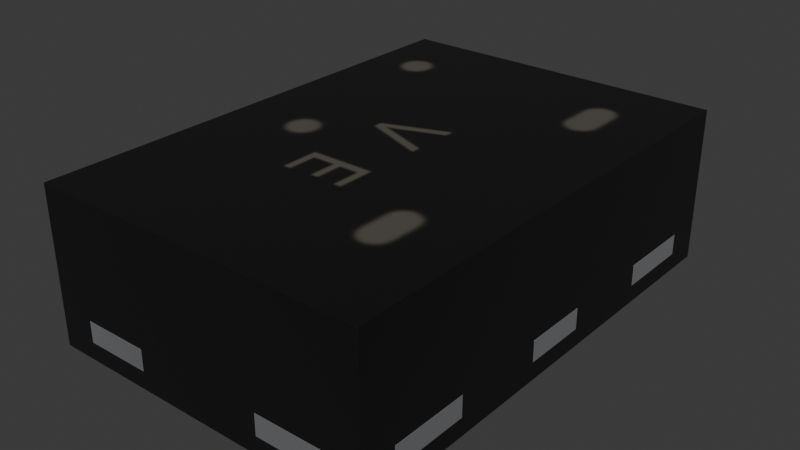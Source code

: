 # Source: XSON-6_1x1.45mm_P0.5mm-nexperia-74lvc1g08gm.blend  (saved by Blender 4.4.30; exported with 4.5.12 LTS)
import bpy
from mathutils import Matrix  # noqa: F401  (used for matrix-valued properties, if any)

bpy.ops.wm.read_factory_settings(use_empty=True)
scene = bpy.context.scene
scene.name = 'Scene'

# ---- collections
col_xson_6_1x1_45mm_p0_5mm_nexperia_74lvc1g08gm = bpy.data.collections.new('XSON-6_1x1.45mm_P0.5mm-nexperia-74lvc1g08gm'); scene.collection.children.link(col_xson_6_1x1_45mm_p0_5mm_nexperia_74lvc1g08gm)

# ---- images (referenced by path relative to the original .blend; pixels are not part of the script)
import os
ASSET_DIR = os.environ.get("B2B_ASSET_DIR", "")  # directory of the original .blend (textures are referenced by path, not embedded)
HERE = os.path.dirname(os.path.abspath(__file__))  # packed textures are extracted next to this script under _unpacked/

def load_image(name, relpath, width, height, colorspace="sRGB"):
    """Load a texture the original file referenced (path relative to the .blend, or extracted next to this script)."""
    p = next((c for c in (os.path.join(HERE, relpath), os.path.join(ASSET_DIR, relpath)) if relpath and os.path.exists(c)), "")
    if p:
        img = bpy.data.images.load(p, check_existing=True)
        img.name = name
    else:  # same state as the original file: an image datablock whose file is absent (Cycles renders it pink)
        img = bpy.data.images.new(name, width, height)
        img.source = "FILE"
        img.filepath = "//" + (relpath or name)
    img.colorspace_settings.name = colorspace
    return img
img_74lvc1g08gm_marking_png = load_image('74LVC1G08GM_marking.png', '_unpacked/74LVC1G08GM_marking.5a848b2f.png', 800, 600, 'sRGB')

# ---- materials (node trees are filled in below, after node groups)
mat_metal_pins = bpy.data.materials.new('metal_pins')
mat_metal_pins.use_transparent_shadow = False
mat_metal_pins.preview_render_type = 'CUBE'
mat_plastic_chip = bpy.data.materials.new('plastic_chip')
mat_plastic_chip.use_transparent_shadow = False
mat_plastic_chip.preview_render_type = 'CUBE'
mat_nexperia_74lvc1g08gm_marking = bpy.data.materials.new('nexperia-74lvc1g08gm-marking')
mat_nexperia_74lvc1g08gm_marking.preview_render_type = 'CUBE'

# ---- material node trees
mat_metal_pins.use_nodes = True; mat_metal_pins.node_tree.nodes.clear()
_N = mat_metal_pins.node_tree.nodes; _L = mat_metal_pins.node_tree.links
n0 = _N.new('ShaderNodeMapping'); n0.name = 'Mapping'; n0.location = (-1447, -91)
n0.inputs[3].default_value = (4.8, 1.2, 1.1)
n1 = _N.new('ShaderNodeBsdfPrincipled'); n1.name = 'Principled BSDF'; n1.location = (-560, 254)
n1.distribution = 'GGX'
n1.subsurface_method = 'BURLEY'
n1.inputs[1].default_value = 0.7818
n1.inputs[2].default_value = 0.2886
n1.inputs[3].default_value = 1.45
n1.inputs[13].default_value = 0.0
n1.inputs[27].default_value = (0.0, 0.0, 0.0, 1.0)
n1.inputs[28].default_value = 1.0
n2 = _N.new('ShaderNodeOutputMaterial'); n2.name = 'Material Output.002'; n2.location = (-205, 253)
n2.width = 213
n3 = _N.new('ShaderNodeTexNoise'); n3.name = 'Noise Texture.002'; n3.location = (-1228, -73)
n3.inputs[2].default_value = 0.1
n3.inputs[3].default_value = 7.0
n3.inputs[4].default_value = 0.6
n3.inputs[8].default_value = 0.4
n4 = _N.new('ShaderNodeTexCoord'); n4.name = 'Texture Coordinate'; n4.location = (-1636, -116)
n5 = _N.new('ShaderNodeMix'); n5.name = 'Mix.001'; n5.location = (-921, 45)
n5.data_type = 'RGBA'
n5.inputs[6].default_value = (0.9398, 0.9547, 1.0, 1.0)
n5.inputs[7].default_value = (0.13, 0.1259, 0.1359, 1.0)
n6 = _N.new('ShaderNodeBump'); n6.name = 'Bump.001'; n6.location = (-1001, -227)
n6.inputs[0].default_value = 0.05
n6.inputs[1].default_value = 0.01
_L.new(n1.outputs[0], n2.inputs[0])
_L.new(n3.outputs[0], n6.inputs[3])
_L.new(n0.outputs[0], n3.inputs[0])
_L.new(n3.outputs[0], n5.inputs[0])
_L.new(n4.outputs[3], n0.inputs[0])
_L.new(n5.outputs[2], n1.inputs[0])
_L.new(n6.outputs[0], n1.inputs[5])
n2.is_active_output = True
mat_plastic_chip.use_nodes = True; mat_plastic_chip.node_tree.nodes.clear()
_N = mat_plastic_chip.node_tree.nodes; _L = mat_plastic_chip.node_tree.links
n0 = _N.new('ShaderNodeBsdfPrincipled'); n0.name = 'Principled BSDF'; n0.location = (10, 300)
n0.distribution = 'GGX'
n0.subsurface_method = 'BURLEY'
n0.inputs[0].default_value = (0.009312, 0.009312, 0.009312, 1.0)
n0.inputs[1].default_value = 0.1372
n0.inputs[2].default_value = 0.3706
n0.inputs[3].default_value = 1.45
n0.inputs[27].default_value = (0.0, 0.0, 0.0, 1.0)
n0.inputs[28].default_value = 1.0
n1 = _N.new('ShaderNodeOutputMaterial'); n1.name = 'Material Output'; n1.location = (300, 300)
n2 = _N.new('ShaderNodeTexNoise'); n2.name = 'Noise Texture'; n2.location = (-893, 54)
n2.inputs[2].default_value = 200.0
n2.inputs[3].default_value = 3.6
n2.inputs[4].default_value = 0.8375
n3 = _N.new('ShaderNodeBump'); n3.name = 'Bump'; n3.location = (-604, -53)
n3.inputs[0].default_value = 0.08
n3.inputs[1].default_value = 1.0
_L.new(n0.outputs[0], n1.inputs[0])
_L.new(n2.outputs[0], n3.inputs[3])
_L.new(n3.outputs[0], n0.inputs[5])
n1.is_active_output = True
mat_nexperia_74lvc1g08gm_marking.use_nodes = True; mat_nexperia_74lvc1g08gm_marking.node_tree.nodes.clear()
_N = mat_nexperia_74lvc1g08gm_marking.node_tree.nodes; _L = mat_nexperia_74lvc1g08gm_marking.node_tree.links
n0 = _N.new('ShaderNodeTexNoise'); n0.name = 'Noise Texture'; n0.location = (-659, -123)
n0.inputs[2].default_value = 200.0
n0.inputs[3].default_value = 3.6
n0.inputs[4].default_value = 0.8375
n1 = _N.new('ShaderNodeBump'); n1.name = 'Bump'; n1.location = (-370, -229)
n1.inputs[0].default_value = 0.08
n1.inputs[1].default_value = 1.0
n2 = _N.new('ShaderNodeOutputMaterial'); n2.name = 'Material Output'; n2.location = (801, 213)
n3 = _N.new('ShaderNodeMixShader'); n3.name = 'Mix Shader'; n3.location = (585, 220)
n4 = _N.new('ShaderNodeTexImage'); n4.name = 'Image Texture'; n4.location = (3, 489)
n4.image = img_74lvc1g08gm_marking_png
n5 = _N.new('ShaderNodeBsdfPrincipled'); n5.name = 'Principled BSDF.001'; n5.location = (4, 261)
n5.distribution = 'GGX'
n5.subsurface_method = 'RANDOM_WALK_SKIN'
n5.inputs[0].default_value = (0.1022, 0.09084, 0.07619, 1.0)
n5.inputs[3].default_value = 1.45
n5.inputs[27].default_value = (0.0, 0.0, 0.0, 1.0)
n5.inputs[28].default_value = 1.0
n6 = _N.new('ShaderNodeBsdfPrincipled'); n6.name = 'Principled BSDF'; n6.location = (4, -95)
n6.distribution = 'GGX'
n6.subsurface_method = 'BURLEY'
n6.inputs[0].default_value = (0.009312, 0.009312, 0.009312, 1.0)
n6.inputs[1].default_value = 0.1372
n6.inputs[2].default_value = 0.3706
n6.inputs[3].default_value = 1.45
n6.inputs[27].default_value = (0.0, 0.0, 0.0, 1.0)
n6.inputs[28].default_value = 1.0
n7 = _N.new('ShaderNodeUVMap'); n7.name = 'Node-UVMap-marking'; n7.location = (-257, 399)
n7.label = 'UVMap-marking'
n7.uv_map = 'UVMap-marking'
_L.new(n0.outputs[0], n1.inputs[3])
_L.new(n1.outputs[0], n6.inputs[5])
_L.new(n3.outputs[0], n2.inputs[0])
_L.new(n4.outputs[0], n3.inputs[0])
_L.new(n5.outputs[0], n3.inputs[1])
_L.new(n6.outputs[0], n3.inputs[2])
_L.new(n7.outputs[0], n4.inputs[0])
n2.is_active_output = True

# ---- world
world_world = bpy.data.worlds.new('World'); scene.world = world_world
world_world.use_nodes = True; world_world.node_tree.nodes.clear()
_N = world_world.node_tree.nodes; _L = world_world.node_tree.links
n0 = _N.new('ShaderNodeOutputWorld'); n0.name = 'World Output'; n0.location = (300, 300)
n1 = _N.new('ShaderNodeBackground'); n1.name = 'Background'; n1.location = (10, 300)
n1.inputs[0].default_value = (0.05088, 0.05088, 0.05088, 1.0)
_L.new(n1.outputs[0], n0.inputs[0])
n0.is_active_output = True
world_world.color = (0.05088, 0.05088, 0.05088)
world_world.use_sun_shadow = False
world_world.sun_shadow_jitter_overblur = 0.0

# ---- meshes
me_xson_6_1x1_45mm_p0_5mm_nexperia_74lvc1g08gm = bpy.data.meshes.new('XSON-6_1x1.45mm_P0.5mm-nexperia-74lvc1g08gm')
me_xson_6_1x1_45mm_p0_5mm_nexperia_74lvc1g08gm.from_pydata([(0.147, -0.4005, -2.086e-07), (0.442, -0.4005, 0.0635), (0.1925, -0.4005, 0.0635), (0.5, -0.6142, 0.0635), (0.3896, -0.7246, 0.0635), (0.4083, -0.6891, 0.0635), (0.3896, -0.7246, 0.127), (0.1925, -0.7246, 0.127), (0.1925, -0.5955, 0.0635), (0.1925, -0.3816, 0.127), (0.1925, -0.3816, 0.0635), (0.5, -0.3816, 0.0635), (0.4336, -0.6581, 0.0635), (0.4646, -0.6328, 0.0635), (0.1925, -0.7246, 0.0635), (0.5, -0.3816, 0.127), (0.5, -0.6142, 0.127), (0.4083, -0.6891, 0.127), (0.4336, -0.6581, 0.127), (0.4646, -0.6328, 0.127), (0.147, -0.5955, -2.086e-07), (0.147, -0.5955, 0.0635), (0.442, -0.5955, -1.956e-07), (0.442, -0.5955, 0.0635), (0.442, -0.4005, -1.956e-07), (0.147, -0.4005, 0.0635), (0.5, -0.09706, 0.0635), (0.415, -0.09706, 0.0635), (0.415, -0.09706, 0.127), (0.415, 0.09794, 0.0635), (0.415, 0.09794, 0.127), (0.5, 0.09795, 0.0635), (0.5, 0.09795, 0.127), (0.5, -0.09706, 0.127), (0.415, -0.09547, 0.0635), (0.147, 0.09953, 0.0635), (0.442, -0.09547, -1.956e-07), (0.147, -0.09547, -2.086e-07), (0.147, -0.09547, 0.0635), (0.147, 0.09953, -2.086e-07), (0.442, 0.09953, -1.956e-07), (0.442, 0.09953, 0.0635), (0.442, -0.09547, 0.0635), (0.442, 0.09795, 0.0635), (0.3896, 0.7254, 0.127), (0.4646, 0.6337, 0.0635), (0.1925, 0.5995, 0.0635), (0.1925, 0.7254, 0.0635), (0.1925, 0.7254, 0.127), (0.3896, 0.7254, 0.0635), (0.5, 0.615, 0.0635), (0.4336, 0.659, 0.0635), (0.4083, 0.69, 0.0635), (0.5, 0.3824, 0.0635), (0.1925, 0.3824, 0.0635), (0.5, 0.615, 0.127), (0.5, 0.3824, 0.127), (0.1925, 0.3824, 0.127), (0.4646, 0.6337, 0.127), (0.4336, 0.659, 0.127), (0.4083, 0.69, 0.127), (0.147, 0.4045, -2.086e-07), (0.147, 0.4045, 0.0635), (0.147, 0.5995, -2.086e-07), (0.442, 0.5995, 0.0635), (0.442, 0.5995, -1.956e-07), (0.442, 0.4045, 0.0635), (0.1925, 0.4045, 0.0635), (0.442, 0.4045, -1.956e-07), (0.147, 0.5995, 0.0635), (-0.4082, 0.69, 0.0635), (-0.5, 0.3824, 0.127), (-0.1925, 0.3824, 0.0635), (-0.5, 0.615, 0.0635), (-0.5, 0.3824, 0.0635), (-0.453, 0.4045, 0.0635), (-0.3896, 0.7254, 0.0635), (-0.4335, 0.659, 0.0635), (-0.4645, 0.6337, 0.0635), (-0.1925, 0.7254, 0.0635), (-0.1925, 0.5995, 0.0635), (-0.453, 0.5995, 0.0635), (-0.3896, 0.7254, 0.127), (-0.1925, 0.7254, 0.127), (-0.1925, 0.3824, 0.127), (-0.5, 0.615, 0.127), (-0.4082, 0.69, 0.127), (-0.4335, 0.659, 0.127), (-0.4645, 0.6337, 0.127), (-0.1925, 0.4045, 0.0635), (-0.108, 0.5245, 0.0635), (-0.453, 0.4045, -2.347e-07), (-0.183, 0.5995, -2.235e-07), (-0.183, 0.5995, 0.0635), (-0.108, 0.4045, 0.0635), (-0.108, 0.4045, 0.0), (-0.108, 0.5245, -2.198e-07), (-0.453, 0.5995, -2.347e-07), (-0.415, -0.09706, 0.0635), (-0.5, -0.09706, 0.0635), (-0.5, 0.09794, 0.127), (-0.5, 0.09794, 0.0635), (-0.453, 0.09794, 0.0635), (-0.415, -0.09547, 0.0635), (-0.5, -0.09706, 0.127), (-0.415, -0.09706, 0.127), (-0.415, 0.09794, 0.127), (-0.453, 0.09953, -2.347e-07), (-0.158, 0.09953, -2.217e-07), (-0.158, -0.09547, -2.217e-07), (-0.453, -0.09547, 0.0635), (-0.453, -0.09547, -2.347e-07), (-0.415, 0.09794, 0.0635), (-0.453, 0.09953, 0.0635), (-0.158, 0.09953, 0.0635), (-0.158, -0.09547, 0.0635), (-0.3896, -0.7246, 0.0635), (-0.3896, -0.7246, 0.127), (-0.5, -0.6142, 0.0635), (-0.4645, -0.6328, 0.0635), (-0.4082, -0.6891, 0.0635), (-0.5, -0.6142, 0.127), (-0.4645, -0.6328, 0.127), (-0.4335, -0.6581, 0.127), (-0.4082, -0.6891, 0.127), (-0.5, -0.3816, 0.127), (-0.1925, -0.3816, 0.127), (-0.1925, -0.3816, 0.0635), (-0.1925, -0.7246, 0.0635), (-0.453, -0.5955, 0.0635), (-0.4335, -0.6581, 0.0635), (-0.5, -0.3816, 0.0635), (-0.1925, -0.4005, 0.0635), (-0.1925, -0.7246, 0.127), (-0.1925, -0.5955, 0.0635), (-0.453, -0.5955, -2.347e-07), (-0.453, -0.4005, -2.347e-07), (-0.453, -0.4005, 0.0635), (-0.158, -0.4005, 0.0635), (-0.158, -0.4005, -2.217e-07), (-0.158, -0.5955, -2.217e-07), (-0.158, -0.5955, 0.0635), (0.4995, 0.7249, 0.47), (-0.4995, -0.7241, 0.47), (0.4995, -0.7241, 0.47), (-0.4995, -0.7241, 0.01), (-0.4995, 0.7249, 0.47), (-0.4995, 0.7249, 0.01), (0.4995, 0.7249, 0.01), (0.4995, -0.7241, 0.01)], [], [(13, 19, 18, 12), (12, 18, 17, 5), (52, 60, 59, 51), (92, 93, 90, 96), (8, 14, 7, 9, 10, 2), (134, 129, 135, 140, 141), (61, 63, 65, 68), (78, 88, 87, 77), (10, 11, 3, 13, 12, 5, 4, 14, 8, 23, 1, 2), (91, 75, 81, 97), (15, 9, 7, 6, 17, 18, 19, 16), (77, 70, 76, 79, 80, 81, 75, 89, 72, 74, 73, 78), (139, 136, 137, 132, 138), (24, 1, 23, 22), (99, 98, 105, 104), (28, 30, 29, 34, 27), (43, 29, 30, 32, 31), (99, 101, 102, 110, 103, 98), (45, 58, 55, 50), (43, 31, 26, 27, 34, 42), (139, 138, 141, 140), (107, 113, 114, 108), (20, 22, 23, 8, 21), (39, 40, 36, 37), (74, 72, 84, 71), (145, 143, 146, 147), (37, 38, 35, 39), (26, 33, 28, 27), (140, 135, 136, 139), (47, 48, 44, 49), (14, 4, 6, 7), (53, 56, 57, 54), (146, 143, 144, 142), (85, 71, 84, 83, 82, 86, 87, 88), (47, 49, 52, 51, 45, 50, 53, 54, 67, 66, 64, 46), (65, 63, 69, 46, 64), (88, 78, 73, 85), (61, 62, 69, 63), (11, 15, 16, 3), (70, 86, 82, 76), (11, 10, 9, 15), (67, 62, 61, 68, 66), (46, 69, 62, 67), (19, 13, 3, 16), (24, 0, 25, 2, 1), (76, 82, 83, 79), (148, 149, 145, 147), (20, 21, 25, 0), (115, 114, 113, 102, 112, 103), (129, 134, 128, 116, 120, 130, 119, 118, 131, 127, 132, 137), (8, 2, 25, 21), (73, 74, 71, 85), (30, 28, 33, 32), (50, 55, 56, 53), (90, 93, 80, 89, 94), (119, 122, 121, 118), (130, 123, 122, 119), (91, 95, 94, 89, 75), (96, 90, 94, 95), (108, 114, 115, 109), (103, 112, 106, 105, 98), (101, 99, 104, 100), (60, 44, 48, 57, 56, 55, 58, 59), (100, 106, 112, 102, 101), (96, 95, 91, 97, 92), (102, 113, 107, 111, 110), (131, 125, 126, 127), (105, 106, 100, 104), (131, 118, 121, 125), (111, 109, 115, 103, 110), (89, 80, 79, 83, 84, 72), (22, 20, 0, 24), (5, 17, 6, 4), (77, 87, 86, 70), (120, 124, 123, 130), (80, 93, 92, 97, 81), (35, 38, 34, 29, 43, 41), (109, 111, 107, 108), (116, 128, 133, 117), (126, 133, 128, 134, 132, 127), (132, 134, 141, 138), (39, 35, 41, 40), (51, 59, 58, 45), (34, 38, 37, 36, 42), (65, 64, 66, 68), (36, 40, 41, 43, 42), (123, 124, 117, 133, 126, 125, 121, 122), (135, 129, 137, 136), (147, 146, 142, 148), (54, 57, 48, 47, 46, 67), (60, 52, 49, 44), (124, 120, 116, 117), (149, 144, 143, 145), (148, 142, 144, 149), (31, 32, 33, 26)])
me_xson_6_1x1_45mm_p0_5mm_nexperia_74lvc1g08gm.polygons.foreach_set('use_smooth', [True] * 95)
me_xson_6_1x1_45mm_p0_5mm_nexperia_74lvc1g08gm.polygons.foreach_set('material_index', [0, 0, 0, 0, 0, 0, 0, 0, 0, 0, 0, 0, 0, 0, 0, 0, 0, 0, 0, 0, 0, 0, 0, 0, 0, 1, 0, 0, 0, 0, 0, 0, 2, 0, 0, 0, 0, 0, 0, 0, 0, 0, 0, 0, 0, 0, 1, 0, 0, 0, 0, 0, 0, 0, 0, 0, 0, 0, 0, 0, 0, 0, 0, 0, 0, 0, 0, 0, 0, 0, 0, 0, 0, 0, 0, 0, 0, 0, 0, 0, 0, 0, 0, 0, 0, 0, 0, 0, 1, 0, 0, 0, 1, 1, 0])
_k = set([(0, 20), (0, 24), (0, 25), (1, 2), (1, 23), (1, 24), (2, 8), (2, 10), (2, 25), (3, 11), (3, 13), (3, 16), (4, 5), (4, 6), (4, 14), (5, 12), (6, 7), (6, 17), (7, 9), (7, 14), (8, 14), (8, 21), (8, 23), (9, 10), (9, 15), (10, 11), (11, 15), (12, 13), (15, 16), (16, 19), (17, 18), (18, 19), (20, 21), (20, 22), (21, 25), (22, 23), (22, 24), (26, 27), (26, 31), (26, 33), (27, 28), (27, 34), (28, 30), (28, 33), (29, 30), (29, 34), (29, 43), (30, 32), (31, 32), (31, 43), (32, 33), (34, 38), (34, 42), (35, 38), (35, 39), (35, 41), (36, 37), (36, 40), (36, 42), (37, 38), (37, 39), (39, 40), (40, 41), (41, 43), (42, 43), (44, 48), (44, 49), (44, 60), (45, 50), (45, 51), (46, 47), (46, 64), (46, 67), (46, 69), (47, 48), (47, 49), (48, 57), (49, 52), (50, 53), (50, 55), (51, 52), (53, 54), (53, 56), (54, 57), (54, 67), (55, 56), (55, 58), (56, 57), (58, 59), (59, 60), (61, 62), (61, 63), (61, 68), (62, 67), (62, 69), (63, 65), (63, 69), (64, 65), (64, 66), (65, 68), (66, 67), (66, 68), (70, 76), (70, 77), (71, 74), (71, 84), (71, 85), (72, 74), (72, 84), (72, 89), (73, 74), (73, 78), (73, 85), (75, 81), (75, 89), (75, 91), (76, 79), (76, 82), (77, 78), (79, 80), (79, 83), (80, 81), (80, 89), (80, 93), (81, 97), (82, 83), (82, 86), (83, 84), (85, 88), (86, 87), (87, 88), (89, 94), (90, 93), (90, 94), (90, 96), (91, 95), (91, 97), (92, 93), (92, 96), (92, 97), (94, 95), (95, 96), (98, 99), (98, 103), (98, 105), (99, 101), (99, 104), (100, 101), (100, 104), (100, 106), (101, 102), (102, 110), (102, 112), (102, 113), (103, 110), (103, 112), (103, 115), (104, 105), (105, 106), (106, 112), (107, 108), (107, 111), (107, 113), (108, 109), (108, 114), (109, 111), (109, 115), (110, 111), (113, 114), (114, 115), (116, 117), (116, 120), (116, 128), (117, 124), (117, 133), (118, 119), (118, 121), (118, 131), (119, 130), (120, 130), (121, 122), (121, 125), (122, 123), (123, 124), (125, 126), (125, 131), (126, 127), (126, 133), (127, 131), (127, 132), (128, 133), (128, 134), (129, 134), (129, 135), (129, 137), (132, 134), (132, 137), (132, 138), (134, 141), (135, 136), (135, 140), (136, 137), (136, 139), (138, 139), (138, 141), (139, 140), (140, 141), (142, 144), (142, 146), (142, 148), (143, 144), (143, 145), (143, 146), (144, 149), (145, 147), (145, 149), (146, 147), (147, 148), (148, 149)])
me_xson_6_1x1_45mm_p0_5mm_nexperia_74lvc1g08gm.attributes.new('sharp_edge', 'BOOLEAN', 'EDGE').data.foreach_set('value', [ (min(e.vertices), max(e.vertices)) in _k for e in me_xson_6_1x1_45mm_p0_5mm_nexperia_74lvc1g08gm.edges])
_uv = me_xson_6_1x1_45mm_p0_5mm_nexperia_74lvc1g08gm.uv_layers.new(name='UVMap')
_uv.uv.foreach_set('vector', [0.3208, 0.8311, 0.3208, 0.8311, 0.6016, 0.6016, 0.6016, 0.6016, 0.6016, 0.6016, 0.6016, 0.6016, 0.8311, 0.3208, 0.8311, 0.3208, 0.8311, 0.6792, 0.8311, 0.6792, 0.6016, 0.3984, 0.6016, 0.3984, 1.0, 1.0, 1.0, 1.0, 0.0, 0.0, 0.0, 0.0, 0.3763, 1.0, 0.0, 1.0, 0.0, 0.0, 1.0, 0.0, 1.0, 1.0, 0.9448, 1.0, 0.117, 0.0, 1.0, 0.0, 1.0, 1.0, 0.0, 1.0, 0.0, 0.0, 1.0, 0.0, 1.0, 1.0, 0.0, 1.0, 0.0, 0.0, 0.6792, 0.1689, 0.6792, 0.1689, 0.3984, 0.3984, 0.3984, 0.3984, 1.0, 1.0, 1.0, 0.0, 0.3219, 0.0, 0.2675, 0.1152, 0.1936, 0.216, 0.1033, 0.2984, 0.0, 0.359, 0.0, 1.0, 0.3763, 1.0, 0.3763, 0.1886, 0.9448, 0.1886, 0.9448, 1.0, 0.0, 1.0, 0.0, 0.0, 1.0, 0.0, 1.0, 1.0, 1.0, 0.0, 1.0, 1.0, 0.0, 1.0, 0.0, 0.359, 0.1033, 0.2984, 0.1936, 0.216, 0.2675, 0.1152, 0.3219, 0.0, 0.8064, 0.784, 0.8967, 0.7016, 1.0, 0.641, 1.0, 0.0, 0.6329, 0.0, 0.6329, 0.8471, 0.06437, 0.8471, 0.06437, 0.0, 0.0, 0.0, 0.0, 1.0, 0.6781, 1.0, 0.7325, 0.8848, 0.0, 1.0, 1.0, 1.0, 1.0, 0.0, 0.117, 0.0, 0.0, 0.0, 1.0, 1.0, 1.0, 0.0, 0.0, 0.0, 0.0, 1.0, 1.0, 1.0, 0.0, 1.0, 0.0, 0.0, 1.0, 0.0, 0.0, 0.0, 1.0, 0.0, 1.0, 1.0, 0.008104, 1.0, 0.0, 1.0, 0.6822, 1.0, 1.0, 1.0, 1.0, 0.0, 0.0, 0.0, 0.0, 1.0, 0.0, 1.0, 1.0, 1.0, 1.0, 0.4469, 0.008104, 0.4469, 0.008104, 0.0, 0.0, 0.0, 0.3208, 0.1689, 0.3208, 0.1689, 0.0, 0.0, 0.0, 0.0, 1.0, 0.6822, 1.0, 0.0, 0.0, 0.0, 0.0, 1.0, 0.008104, 1.0, 0.008104, 0.6822, 1.0, 1.0, 1.0, 0.0, 0.0, 0.0, 0.0, 1.0, 1.0, 1.0, 1.0, 0.0, 0.0, 0.0, 0.0, 1.0, 1.0, 1.0, 0.0, 1.0, 0.0, 0.0, 0.8458, 0.0, 1.0, 0.0, 1.0, 1.0, 0.0, 1.0, 0.0, 0.0, 1.0, 0.0, 1.0, 1.0, 0.0, 1.0, 0.0, 0.0, 1.0, 0.0, 0.0, 1.0, 0.0, 0.0, 1.0, 0.0, 1.0, 1.0, 0.0, 1.0, 0.0, 0.0, 1.0, 0.0, 1.0, 1.0, 0.0, 1.0, 0.0, 0.0, 1.0, 0.0, 1.0, 1.0, 0.0, 0.0, 1.0, 0.0, 1.0, 1.0, 0.0, 1.0, 1.0, 1.0, 1.0, 0.0, 0.0, 0.0, 0.0, 1.0, 1.0, 1.0, 0.0, 1.0, 0.0, 0.0, 1.0, 0.0, 0.0, 1.0, 0.0, 0.0, 1.0, 0.0, 1.0, 1.0, 1.0, 1.0, 0.0, 1.0, 0.0, 0.0, 0.4108, 0.7853, 0.6781, 1.0, 0.0, 1.0, 0.0, 0.0, 1.0, 0.0, 1.0, 0.641, 0.8967, 0.7016, 0.8064, 0.784, 0.7325, 0.8848, 1.0, 1.0, 1.0, 0.359, 0.8967, 0.2984, 0.8064, 0.216, 0.7325, 0.1152, 0.6781, 0.0, 0.0, 0.0, 0.0, 1.0, 0.06437, 1.0, 0.06437, 0.1886, 0.6329, 0.1886, 0.6329, 1.0, 0.0, 1.0, 1.0, 1.0, 1.0, 0.0, 0.8458, 0.0, 0.0, 0.0, 0.6792, 0.1689, 0.6792, 0.1689, 1.0, 0.0, 1.0, 0.0, 0.0, 1.0, 0.0, 0.0, 1.0, 0.0, 1.0, 1.0, 1.0, 1.0, 1.0, 0.0, 0.0, 0.0, 0.0, 1.0, 0.1689, 0.6792, 0.1689, 0.6792, 0.0, 1.0, 0.0, 1.0, 0.0, 1.0, 1.0, 1.0, 1.0, 0.0, 0.0, 0.0, 0.8458, 0.0, 1.0, 0.0, 1.0, 1.0, 0.0, 1.0, 0.0, 0.0, 1.0, 0.0, 1.0, 1.0, 0.0, 1.0, 0.0, 0.0, 0.3208, 0.8311, 0.3208, 0.8311, 0.0, 1.0, 0.0, 1.0, 0.0, 1.0, 1.0, 1.0, 1.0, 0.0, 0.8458, 0.0, 0.0, 0.0, 1.0, 1.0, 1.0, 0.0, 0.0, 0.0, 0.0, 1.0, 1.0, 0.0, 0.0, 0.0, 0.0, 1.0, 1.0, 1.0, 0.0, 1.0, 0.0, 0.0, 1.0, 0.0, 1.0, 1.0, 0.0, 0.0, 0.0, 1.0, 1.0, 1.0, 1.0, 0.9919, 0.8712, 0.9919, 0.8712, 0.0, 0.3763, 0.8471, 0.3763, 0.0, 0.0, 0.0, 0.0, 0.641, 0.1033, 0.7016, 0.1936, 0.784, 0.2675, 0.8848, 0.3219, 1.0, 1.0, 1.0, 1.0, 0.0, 0.9448, 0.0, 0.9448, 0.8471, 0.0, 0.0, 1.0, 0.0, 1.0, 1.0, 0.0, 1.0, 1.0, 1.0, 0.0, 1.0, 0.0, 0.0, 1.0, 0.0, 1.0, 1.0, 0.0, 1.0, 0.0, 0.0, 1.0, 0.0, 1.0, 1.0, 1.0, 0.0, 0.0, 0.0, 0.0, 1.0, 0.6154, 0.0, 1.0, 0.8874, 1.0, 1.0, 0.0, 1.0, 0.0, 0.0, 0.6792, 0.8311, 0.6792, 0.8311, 1.0, 1.0, 1.0, 1.0, 0.3984, 0.6016, 0.3984, 0.6016, 0.6792, 0.8311, 0.6792, 0.8311, 1.0, 1.0, 0.0, 1.0, 0.0, 0.0, 0.245, 0.0, 1.0, 0.0, 1.0, 1.0, 1.0, 0.0, 0.0, 0.0, 0.0, 1.0, 1.0, 1.0, 1.0, 0.0, 0.0, 0.0, 0.0, 1.0, 0.008104, 1.0, 1.0, 1.0, 1.0, 0.0, 0.0, 0.0, 0.0, 1.0, 1.0, 1.0, 0.0, 1.0, 0.0, 0.0, 1.0, 0.0, 0.8967, 0.2984, 1.0, 0.359, 1.0, 1.0, 0.0, 1.0, 0.0, 0.0, 0.6781, 0.0, 0.7325, 0.1152, 0.8064, 0.216, 1.0, 0.0, 0.0, 0.0, 0.0, 1.0, 0.4469, 1.0, 1.0, 1.0, 0.0, 0.6154, 0.0, 0.0, 1.0, 0.0, 1.0, 1.0, 0.2174, 1.0, 0.9919, 0.0, 1.0, 0.0, 1.0, 1.0, 0.0, 1.0, 0.0, 0.0, 1.0, 1.0, 1.0, 0.0, 0.0, 0.0, 0.0, 1.0, 0.0, 0.0, 1.0, 0.0, 1.0, 1.0, 0.0, 1.0, 1.0, 1.0, 0.0, 1.0, 0.0, 0.0, 1.0, 0.0, 1.0, 1.0, 0.0, 1.0, 0.0, 0.0, 0.8712, 0.0, 1.0, 0.0, 0.06437, 1.0, 0.6329, 1.0, 1.0, 1.0, 1.0, 0.0, 0.0, 0.0, 0.0, 1.0, 0.0, 0.0, 1.0, 0.0, 1.0, 1.0, 0.0, 1.0, 0.8311, 0.3208, 0.8311, 0.3208, 1.0, 0.0, 1.0, 0.0, 0.3984, 0.3984, 0.3984, 0.3984, 0.1689, 0.6792, 0.1689, 0.6792, 0.1689, 0.3208, 0.1689, 0.3208, 0.3984, 0.6016, 0.3984, 0.6016, 0.03523, 0.0, 0.0, 0.0, 0.0, 1.0, 1.0, 1.0, 1.0, 0.0, 1.0, 1.0, 1.0, 0.0, 0.09157, 0.0, 0.09157, 0.9919, 0.0, 0.9919, 0.0, 1.0, 0.0, 0.0, 1.0, 0.0, 1.0, 1.0, 0.0, 1.0, 1.0, 1.0, 0.0, 1.0, 0.0, 0.0, 1.0, 0.0, 1.0, 0.0, 0.0, 0.0, 0.0, 1.0, 0.3763, 1.0, 0.9448, 1.0, 1.0, 1.0, 1.0, 1.0, 0.0, 1.0, 0.0, 0.0, 1.0, 0.0, 1.0, 1.0, 1.0, 0.0, 0.0, 0.0, 0.0, 1.0, 0.6016, 0.3984, 0.6016, 0.3984, 0.3208, 0.1689, 0.3208, 0.1689, 0.09157, 0.0, 1.0, 0.0, 1.0, 1.0, 0.0, 1.0, 0.0, 0.0, 1.0, 1.0, 1.0, 0.0, 0.0, 0.0, 0.0, 1.0, 0.0, 1.0, 1.0, 1.0, 1.0, 0.0, 0.9919, 0.0, 0.0, 0.0, 0.1936, 0.784, 0.1033, 0.7016, 0.0, 0.641, 0.0, 0.0, 1.0, 0.0, 1.0, 1.0, 0.3219, 1.0, 0.2675, 0.8848, 0.0, 1.0, 0.0, 0.0, 1.0, 0.0, 1.0, 1.0, 1.0, 1.0, 1.0, 0.0, 0.0, 0.0, 0.0, 1.0, 0.0, 1.0, 0.0, 0.0, 1.0, 0.0, 1.0, 1.0, 0.6329, 1.0, 0.06437, 1.0, 0.8311, 0.6792, 0.8311, 0.6792, 1.0, 1.0, 1.0, 1.0, 0.1689, 0.3208, 0.1689, 0.3208, 0.0, 0.0, 0.0, 0.0, 0.0, 1.0, 0.0, 0.0, 1.0, 0.0, 1.0, 1.0, 1.0, 1.0, 1.0, 0.0, 0.0, 0.0, 0.0, 1.0, 1.0, 1.0, 1.0, 0.0, 0.0, 0.0, 0.0, 1.0])
_uv.active_render = True
_uv = me_xson_6_1x1_45mm_p0_5mm_nexperia_74lvc1g08gm.uv_layers.new(name='UVMap-marking')
_uv.uv.foreach_set('vector', [0.3208, 0.8311, 0.3208, 0.8311, 0.6016, 0.6016, 0.6016, 0.6016, 0.6016, 0.6016, 0.6016, 0.6016, 0.8311, 0.3208, 0.8311, 0.3208, 0.8311, 0.6792, 0.8311, 0.6792, 0.6016, 0.3984, 0.6016, 0.3984, 1.0, 1.0, 1.0, 1.0, 0.0, 0.0, 0.0, 0.0, 0.3763, 1.0, 0.0, 1.0, 0.0, 0.0, 1.0, 0.0, 1.0, 1.0, 0.9448, 1.0, 0.117, 0.0, 1.0, 0.0, 1.0, 1.0, 0.0, 1.0, 0.0, 0.0, 1.0, 0.0, 1.0, 1.0, 0.0, 1.0, 0.0, 0.0, 0.6792, 0.1689, 0.6792, 0.1689, 0.3984, 0.3984, 0.3984, 0.3984, 1.0, 1.0, 1.0, 0.0, 0.3219, 0.0, 0.2675, 0.1152, 0.1936, 0.216, 0.1033, 0.2984, 0.0, 0.359, 0.0, 1.0, 0.3763, 1.0, 0.3763, 0.1886, 0.9448, 0.1886, 0.9448, 1.0, 0.0, 1.0, 0.0, 0.0, 1.0, 0.0, 1.0, 1.0, 1.0, 0.0, 1.0, 1.0, 0.0, 1.0, 0.0, 0.359, 0.1033, 0.2984, 0.1936, 0.216, 0.2675, 0.1152, 0.3219, 0.0, 0.8064, 0.784, 0.8967, 0.7016, 1.0, 0.641, 1.0, 0.0, 0.6329, 0.0, 0.6329, 0.8471, 0.06437, 0.8471, 0.06437, 0.0, 0.0, 0.0, 0.0, 1.0, 0.6781, 1.0, 0.7325, 0.8848, 0.0, 1.0, 1.0, 1.0, 1.0, 0.0, 0.117, 0.0, 0.0, 0.0, 1.0, 1.0, 1.0, 0.0, 0.0, 0.0, 0.0, 1.0, 1.0, 1.0, 0.0, 1.0, 0.0, 0.0, 1.0, 0.0, 0.0, 0.0, 1.0, 0.0, 1.0, 1.0, 0.008104, 1.0, 0.0, 1.0, 0.6822, 1.0, 1.0, 1.0, 1.0, 0.0, 0.0, 0.0, 0.0, 1.0, 0.0, 1.0, 1.0, 1.0, 1.0, 0.4469, 0.008104, 0.4469, 0.008104, 0.0, 0.0, 0.0, 0.3208, 0.1689, 0.3208, 0.1689, 0.0, 0.0, 0.0, 0.0, 1.0, 0.6822, 1.0, 0.0, 0.0, 0.0, 0.0, 1.0, 0.008104, 1.0, 0.008104, 0.6822, 1.0, 1.0, 1.0, 0.0, 0.0, 0.0, 0.0, 1.0, 1.0, 1.0, 1.0, 0.0, 0.0, 0.0, 0.0, 1.0, 1.0, 1.0, 0.0, 1.0, 0.0, 0.0, 0.8458, 0.0, 1.0, 0.0, 1.0, 1.0, 0.0, 1.0, 0.0, 0.0, 1.0, 0.0, 1.0, 1.0, 0.0, 1.0, 0.0, 0.0, 1.0, 0.0, 0.0, 1.0, 0.0, 0.0, 1.0, 0.0, 1.0, 1.0, 0.0, 1.0, 0.0, 0.0, 1.0, 0.0, 1.0, 1.0, 0.0, 1.0, 0.0, 0.0, 1.0, 0.0, 1.0, 1.0, 0.0, 0.0, 1.0, 0.0, 1.0, 1.0, 0.0, 1.0, 1.0, 1.0, 1.0, 0.0, 0.0, 0.0, 0.0, 1.0, 1.0, 1.0, 0.0, 1.0, 0.0, 0.0, 1.0, 0.0, 0.0, 1.0, 0.0, 0.0, 1.0, 0.0, 1.0, 1.0, 0.007063, 0.02407, 0.9929, 0.02407, 0.9929, 0.9759, 0.007063, 0.9759, 0.6781, 1.0, 0.0, 1.0, 0.0, 0.0, 1.0, 0.0, 1.0, 0.641, 0.8967, 0.7016, 0.8064, 0.784, 0.7325, 0.8848, 1.0, 1.0, 1.0, 0.359, 0.8967, 0.2984, 0.8064, 0.216, 0.7325, 0.1152, 0.6781, 0.0, 0.0, 0.0, 0.0, 1.0, 0.06437, 1.0, 0.06437, 0.1886, 0.6329, 0.1886, 0.6329, 1.0, 0.0, 1.0, 1.0, 1.0, 1.0, 0.0, 0.8458, 0.0, 0.0, 0.0, 0.6792, 0.1689, 0.6792, 0.1689, 1.0, 0.0, 1.0, 0.0, 0.0, 1.0, 0.0, 0.0, 1.0, 0.0, 1.0, 1.0, 1.0, 1.0, 1.0, 0.0, 0.0, 0.0, 0.0, 1.0, 0.1689, 0.6792, 0.1689, 0.6792, 0.0, 1.0, 0.0, 1.0, 0.0, 1.0, 1.0, 1.0, 1.0, 0.0, 0.0, 0.0, 0.8458, 0.0, 1.0, 0.0, 1.0, 1.0, 0.0, 1.0, 0.0, 0.0, 1.0, 0.0, 1.0, 1.0, 0.0, 1.0, 0.0, 0.0, 0.3208, 0.8311, 0.3208, 0.8311, 0.0, 1.0, 0.0, 1.0, 0.0, 1.0, 1.0, 1.0, 1.0, 0.0, 0.8458, 0.0, 0.0, 0.0, 1.0, 1.0, 1.0, 0.0, 0.0, 0.0, 0.0, 1.0, 1.0, 0.0, 0.0, 0.0, 0.0, 1.0, 1.0, 1.0, 0.0, 1.0, 0.0, 0.0, 1.0, 0.0, 1.0, 1.0, 0.0, 0.0, 0.0, 1.0, 1.0, 1.0, 1.0, 0.9919, 0.8712, 0.9919, 0.8712, 0.0, 0.3763, 0.8471, 0.3763, 0.0, 0.0, 0.0, 0.0, 0.641, 0.1033, 0.7016, 0.1936, 0.784, 0.2675, 0.8848, 0.3219, 1.0, 1.0, 1.0, 1.0, 0.0, 0.9448, 0.0, 0.9448, 0.8471, 0.0, 0.0, 1.0, 0.0, 1.0, 1.0, 0.0, 1.0, 1.0, 1.0, 0.0, 1.0, 0.0, 0.0, 1.0, 0.0, 1.0, 1.0, 0.0, 1.0, 0.0, 0.0, 1.0, 0.0, 1.0, 1.0, 1.0, 0.0, 0.0, 0.0, 0.0, 1.0, 0.6154, 0.0, 1.0, 0.8874, 1.0, 1.0, 0.0, 1.0, 0.0, 0.0, 0.6792, 0.8311, 0.6792, 0.8311, 1.0, 1.0, 1.0, 1.0, 0.3984, 0.6016, 0.3984, 0.6016, 0.6792, 0.8311, 0.6792, 0.8311, 1.0, 1.0, 0.0, 1.0, 0.0, 0.0, 0.245, 0.0, 1.0, 0.0, 1.0, 1.0, 1.0, 0.0, 0.0, 0.0, 0.0, 1.0, 1.0, 1.0, 1.0, 0.0, 0.0, 0.0, 0.0, 1.0, 0.008104, 1.0, 1.0, 1.0, 1.0, 0.0, 0.0, 0.0, 0.0, 1.0, 1.0, 1.0, 0.0, 1.0, 0.0, 0.0, 1.0, 0.0, 0.8967, 0.2984, 1.0, 0.359, 1.0, 1.0, 0.0, 1.0, 0.0, 0.0, 0.6781, 0.0, 0.7325, 0.1152, 0.8064, 0.216, 1.0, 0.0, 0.0, 0.0, 0.0, 1.0, 0.4469, 1.0, 1.0, 1.0, 0.0, 0.6154, 0.0, 0.0, 1.0, 0.0, 1.0, 1.0, 0.2174, 1.0, 0.9919, 0.0, 1.0, 0.0, 1.0, 1.0, 0.0, 1.0, 0.0, 0.0, 1.0, 1.0, 1.0, 0.0, 0.0, 0.0, 0.0, 1.0, 0.0, 0.0, 1.0, 0.0, 1.0, 1.0, 0.0, 1.0, 1.0, 1.0, 0.0, 1.0, 0.0, 0.0, 1.0, 0.0, 1.0, 1.0, 0.0, 1.0, 0.0, 0.0, 0.8712, 0.0, 1.0, 0.0, 0.06437, 1.0, 0.6329, 1.0, 1.0, 1.0, 1.0, 0.0, 0.0, 0.0, 0.0, 1.0, 0.0, 0.0, 1.0, 0.0, 1.0, 1.0, 0.0, 1.0, 0.8311, 0.3208, 0.8311, 0.3208, 1.0, 0.0, 1.0, 0.0, 0.3984, 0.3984, 0.3984, 0.3984, 0.1689, 0.6792, 0.1689, 0.6792, 0.1689, 0.3208, 0.1689, 0.3208, 0.3984, 0.6016, 0.3984, 0.6016, 0.03523, 0.0, 0.0, 0.0, 0.0, 1.0, 1.0, 1.0, 1.0, 0.0, 1.0, 1.0, 1.0, 0.0, 0.09157, 0.0, 0.09157, 0.9919, 0.0, 0.9919, 0.0, 1.0, 0.0, 0.0, 1.0, 0.0, 1.0, 1.0, 0.0, 1.0, 1.0, 1.0, 0.0, 1.0, 0.0, 0.0, 1.0, 0.0, 1.0, 0.0, 0.0, 0.0, 0.0, 1.0, 0.3763, 1.0, 0.9448, 1.0, 1.0, 1.0, 1.0, 1.0, 0.0, 1.0, 0.0, 0.0, 1.0, 0.0, 1.0, 1.0, 1.0, 0.0, 0.0, 0.0, 0.0, 1.0, 0.6016, 0.3984, 0.6016, 0.3984, 0.3208, 0.1689, 0.3208, 0.1689, 0.09157, 0.0, 1.0, 0.0, 1.0, 1.0, 0.0, 1.0, 0.0, 0.0, 1.0, 1.0, 1.0, 0.0, 0.0, 0.0, 0.0, 1.0, 0.0, 1.0, 1.0, 1.0, 1.0, 0.0, 0.9919, 0.0, 0.0, 0.0, 0.1936, 0.784, 0.1033, 0.7016, 0.0, 0.641, 0.0, 0.0, 1.0, 0.0, 1.0, 1.0, 0.3219, 1.0, 0.2675, 0.8848, 0.0, 1.0, 0.0, 0.0, 1.0, 0.0, 1.0, 1.0, 1.0, 1.0, 1.0, 0.0, 0.0, 0.0, 0.0, 1.0, 0.0, 1.0, 0.0, 0.0, 1.0, 0.0, 1.0, 1.0, 0.6329, 1.0, 0.06437, 1.0, 0.8311, 0.6792, 0.8311, 0.6792, 1.0, 1.0, 1.0, 1.0, 0.1689, 0.3208, 0.1689, 0.3208, 0.0, 0.0, 0.0, 0.0, 0.0, 1.0, 0.0, 0.0, 1.0, 0.0, 1.0, 1.0, 1.0, 1.0, 1.0, 0.0, 0.0, 0.0, 0.0, 1.0, 1.0, 1.0, 1.0, 0.0, 0.0, 0.0, 0.0, 1.0])
me_xson_6_1x1_45mm_p0_5mm_nexperia_74lvc1g08gm.materials.append(mat_metal_pins)
me_xson_6_1x1_45mm_p0_5mm_nexperia_74lvc1g08gm.materials.append(mat_plastic_chip)
me_xson_6_1x1_45mm_p0_5mm_nexperia_74lvc1g08gm.materials.append(mat_nexperia_74lvc1g08gm_marking)
me_xson_6_1x1_45mm_p0_5mm_nexperia_74lvc1g08gm.update()

# ---- objects
ob_xson_6_1x1_45mm_p0_5mm_nexperia_74lvc1g08gm = bpy.data.objects.new('XSON-6_1x1.45mm_P0.5mm-nexperia-74lvc1g08gm', me_xson_6_1x1_45mm_p0_5mm_nexperia_74lvc1g08gm)

# ---- transforms, parenting, visibility, modifiers, constraints
ob_xson_6_1x1_45mm_p0_5mm_nexperia_74lvc1g08gm.location = (0.0, 0.0, 0.0)
_m = ob_xson_6_1x1_45mm_p0_5mm_nexperia_74lvc1g08gm.modifiers.new('Bevel', 'BEVEL')
_m.width = 0.003
_m.width_pct = 0.003
_m.segments = 3

# ---- collection membership
col_xson_6_1x1_45mm_p0_5mm_nexperia_74lvc1g08gm.objects.link(ob_xson_6_1x1_45mm_p0_5mm_nexperia_74lvc1g08gm)

# ---- scene / render settings (as saved in the file)
scene.frame_start = 1; scene.frame_end = 250; scene.frame_set(1)
scene.render.engine = 'BLENDER_EEVEE_NEXT'
scene.cycles.sampling_pattern = 'TABULATED_SOBOL'
scene.eevee.ray_tracing_options.trace_max_roughness = 0.0
bpy.context.view_layer.update()

# ---- added for rendering (the .blend has no active camera and no usable light): camera, sun
cam_auto = bpy.data.cameras.new('AutoCamera')
cam_auto.lens = 50.0
cam_auto.sensor_width = 36.0
cam_auto.clip_end = 1000.0
ob_auto_camera = bpy.data.objects.new('AutoCamera', cam_auto)
scene.collection.objects.link(ob_auto_camera)
ob_auto_camera.location = (1.68673, -2.0236, 1.58436)
ob_auto_camera.rotation_euler = (1.09748, -7.21219e-08, 0.694738)
scene.camera = ob_auto_camera
light_auto_sun = bpy.data.lights.new('AutoSun', 'SUN')
light_auto_sun.energy = 3.0
light_auto_sun.angle = 0.0523599
ob_auto_sun = bpy.data.objects.new('AutoSun', light_auto_sun)
scene.collection.objects.link(ob_auto_sun)
ob_auto_sun.rotation_euler = (0.872665, 0.174533, 0.523599)
bpy.context.view_layer.update()
